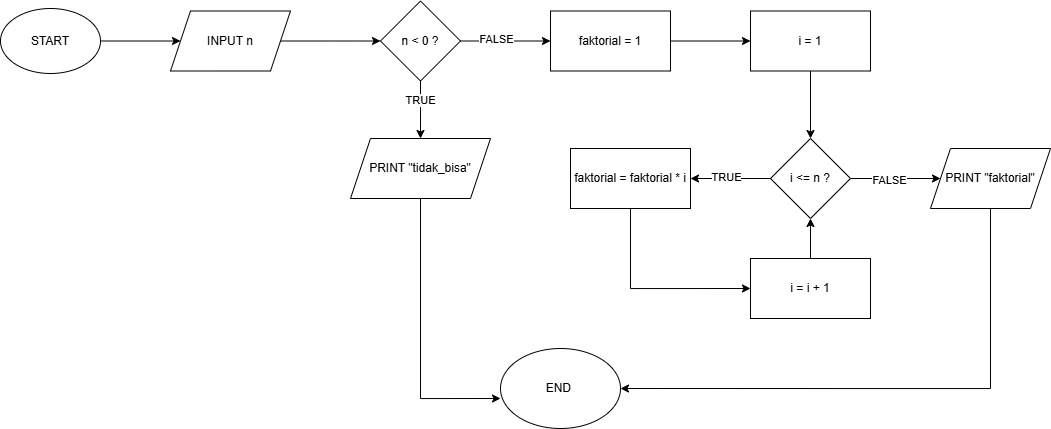

The diagram above was exported from draw.io. Its source (the exported page's mxGraphModel, read from the mxfile embedded in the PNG):
<mxGraphModel dx="1206" dy="531" grid="1" gridSize="10" guides="1" tooltips="1" connect="1" arrows="1" fold="1" page="1" pageScale="1" pageWidth="827" pageHeight="1169" math="0" shadow="0">
  <root>
    <mxCell id="0" />
    <mxCell id="1" parent="0" />
    <mxCell id="Y08KQEfHZDZNvYqmkQyR-38" edge="1" parent="1" style="edgeStyle=orthogonalEdgeStyle;rounded=0;orthogonalLoop=1;jettySize=auto;html=1;exitX=1;exitY=0.5;exitDx=0;exitDy=0;entryX=1;entryY=0.667;entryDx=0;entryDy=0;entryPerimeter=0;" target="Y08KQEfHZDZNvYqmkQyR-31">
      <mxGeometry relative="1" as="geometry">
        <Array as="points">
          <mxPoint x="800" y="63" />
          <mxPoint x="800" y="570" />
        </Array>
        <mxPoint x="700" y="62.5" as="sourcePoint" />
      </mxGeometry>
    </mxCell>
    <mxCell id="Y08KQEfHZDZNvYqmkQyR-45" connectable="0" parent="Y08KQEfHZDZNvYqmkQyR-38" style="edgeLabel;html=1;align=center;verticalAlign=middle;resizable=0;points=[];" value="FALSE" vertex="1">
      <mxGeometry relative="1" x="-0.8881" y="3" as="geometry">
        <mxPoint as="offset" />
      </mxGeometry>
    </mxCell>
    <mxCell id="Y08KQEfHZDZNvYqmkQyR-57" edge="1" parent="1" source="Y08KQEfHZDZNvYqmkQyR-41" style="edgeStyle=orthogonalEdgeStyle;rounded=0;orthogonalLoop=1;jettySize=auto;html=1;exitX=1;exitY=0.5;exitDx=0;exitDy=0;entryX=0;entryY=0.5;entryDx=0;entryDy=0;" target="Y08KQEfHZDZNvYqmkQyR-46">
      <mxGeometry relative="1" as="geometry" />
    </mxCell>
    <mxCell id="Y08KQEfHZDZNvYqmkQyR-41" parent="1" style="ellipse;whiteSpace=wrap;html=1;" value="START" vertex="1">
      <mxGeometry height="65" width="100" y="30" as="geometry" />
    </mxCell>
    <mxCell id="Y08KQEfHZDZNvYqmkQyR-58" edge="1" parent="1" source="Y08KQEfHZDZNvYqmkQyR-46" style="edgeStyle=orthogonalEdgeStyle;rounded=0;orthogonalLoop=1;jettySize=auto;html=1;exitX=1;exitY=0.5;exitDx=0;exitDy=0;entryX=0;entryY=0.5;entryDx=0;entryDy=0;" target="Y08KQEfHZDZNvYqmkQyR-47">
      <mxGeometry relative="1" as="geometry" />
    </mxCell>
    <mxCell id="Y08KQEfHZDZNvYqmkQyR-46" parent="1" style="shape=parallelogram;perimeter=parallelogramPerimeter;whiteSpace=wrap;html=1;fixedSize=1;" value="INPUT n" vertex="1">
      <mxGeometry height="60" width="120" x="170" y="32.5" as="geometry" />
    </mxCell>
    <mxCell id="Y08KQEfHZDZNvYqmkQyR-59" edge="1" parent="1" source="Y08KQEfHZDZNvYqmkQyR-47" style="edgeStyle=orthogonalEdgeStyle;rounded=0;orthogonalLoop=1;jettySize=auto;html=1;exitX=1;exitY=0.5;exitDx=0;exitDy=0;entryX=0;entryY=0.5;entryDx=0;entryDy=0;" target="Y08KQEfHZDZNvYqmkQyR-48">
      <mxGeometry relative="1" as="geometry" />
    </mxCell>
    <mxCell id="Y08KQEfHZDZNvYqmkQyR-70" connectable="0" parent="Y08KQEfHZDZNvYqmkQyR-59" style="edgeLabel;html=1;align=center;verticalAlign=middle;resizable=0;points=[];" value="FALSE" vertex="1">
      <mxGeometry relative="1" x="-0.2183" y="2" as="geometry">
        <mxPoint as="offset" />
      </mxGeometry>
    </mxCell>
    <mxCell id="Y08KQEfHZDZNvYqmkQyR-67" edge="1" parent="1" source="Y08KQEfHZDZNvYqmkQyR-47" style="edgeStyle=orthogonalEdgeStyle;rounded=0;orthogonalLoop=1;jettySize=auto;html=1;exitX=0.5;exitY=1;exitDx=0;exitDy=0;entryX=0.5;entryY=0;entryDx=0;entryDy=0;">
      <mxGeometry relative="1" as="geometry">
        <mxPoint x="420" y="160" as="targetPoint" />
      </mxGeometry>
    </mxCell>
    <mxCell id="Y08KQEfHZDZNvYqmkQyR-71" connectable="0" parent="Y08KQEfHZDZNvYqmkQyR-67" style="edgeLabel;html=1;align=center;verticalAlign=middle;resizable=0;points=[];" value="TRUE" vertex="1">
      <mxGeometry relative="1" x="-0.3238" y="-1" as="geometry">
        <mxPoint y="-1" as="offset" />
      </mxGeometry>
    </mxCell>
    <mxCell id="Y08KQEfHZDZNvYqmkQyR-47" parent="1" style="rhombus;whiteSpace=wrap;html=1;" value="n &amp;lt; 0 ?" vertex="1">
      <mxGeometry height="80" width="80" x="380" y="22.5" as="geometry" />
    </mxCell>
    <mxCell id="Y08KQEfHZDZNvYqmkQyR-60" edge="1" parent="1" source="Y08KQEfHZDZNvYqmkQyR-48" style="edgeStyle=orthogonalEdgeStyle;rounded=0;orthogonalLoop=1;jettySize=auto;html=1;exitX=1;exitY=0.5;exitDx=0;exitDy=0;" target="Y08KQEfHZDZNvYqmkQyR-49">
      <mxGeometry relative="1" as="geometry" />
    </mxCell>
    <mxCell id="Y08KQEfHZDZNvYqmkQyR-48" parent="1" style="whiteSpace=wrap;html=1;" value="faktorial = 1" vertex="1">
      <mxGeometry height="60" width="120" x="550" y="32.5" as="geometry" />
    </mxCell>
    <mxCell id="Y08KQEfHZDZNvYqmkQyR-61" edge="1" parent="1" source="Y08KQEfHZDZNvYqmkQyR-49" style="edgeStyle=orthogonalEdgeStyle;rounded=0;orthogonalLoop=1;jettySize=auto;html=1;exitX=0.5;exitY=1;exitDx=0;exitDy=0;entryX=0.5;entryY=0;entryDx=0;entryDy=0;" target="Y08KQEfHZDZNvYqmkQyR-50">
      <mxGeometry relative="1" as="geometry" />
    </mxCell>
    <mxCell id="Y08KQEfHZDZNvYqmkQyR-49" parent="1" style="whiteSpace=wrap;html=1;" value="i = 1" vertex="1">
      <mxGeometry height="60" width="120" x="750" y="32.5" as="geometry" />
    </mxCell>
    <mxCell id="Y08KQEfHZDZNvYqmkQyR-76" edge="1" parent="1" source="Y08KQEfHZDZNvYqmkQyR-50" style="edgeStyle=orthogonalEdgeStyle;rounded=0;orthogonalLoop=1;jettySize=auto;html=1;exitX=1;exitY=0.5;exitDx=0;exitDy=0;" target="Y08KQEfHZDZNvYqmkQyR-55">
      <mxGeometry relative="1" as="geometry" />
    </mxCell>
    <mxCell id="Y08KQEfHZDZNvYqmkQyR-77" connectable="0" parent="Y08KQEfHZDZNvYqmkQyR-76" style="edgeLabel;html=1;align=center;verticalAlign=middle;resizable=0;points=[];" value="FALSE" vertex="1">
      <mxGeometry relative="1" x="-0.1268" y="-1" as="geometry">
        <mxPoint as="offset" />
      </mxGeometry>
    </mxCell>
    <mxCell id="Y08KQEfHZDZNvYqmkQyR-79" edge="1" parent="1" source="Y08KQEfHZDZNvYqmkQyR-50" style="edgeStyle=orthogonalEdgeStyle;rounded=0;orthogonalLoop=1;jettySize=auto;html=1;exitX=0;exitY=0.5;exitDx=0;exitDy=0;entryX=1;entryY=0.5;entryDx=0;entryDy=0;" target="Y08KQEfHZDZNvYqmkQyR-51">
      <mxGeometry relative="1" as="geometry" />
    </mxCell>
    <mxCell id="Y08KQEfHZDZNvYqmkQyR-80" connectable="0" parent="Y08KQEfHZDZNvYqmkQyR-79" style="edgeLabel;html=1;align=center;verticalAlign=middle;resizable=0;points=[];" value="TRUE" vertex="1">
      <mxGeometry relative="1" x="0.1059" y="-2" as="geometry">
        <mxPoint as="offset" />
      </mxGeometry>
    </mxCell>
    <mxCell id="Y08KQEfHZDZNvYqmkQyR-50" parent="1" style="rhombus;whiteSpace=wrap;html=1;" value="i &amp;lt;= n ?" vertex="1">
      <mxGeometry height="80" width="80" x="770" y="160" as="geometry" />
    </mxCell>
    <mxCell id="Y08KQEfHZDZNvYqmkQyR-64" edge="1" parent="1" source="Y08KQEfHZDZNvYqmkQyR-51" style="edgeStyle=orthogonalEdgeStyle;rounded=0;orthogonalLoop=1;jettySize=auto;html=1;exitX=0.5;exitY=1;exitDx=0;exitDy=0;entryX=0;entryY=0.5;entryDx=0;entryDy=0;" target="Y08KQEfHZDZNvYqmkQyR-56">
      <mxGeometry relative="1" as="geometry" />
    </mxCell>
    <mxCell id="Y08KQEfHZDZNvYqmkQyR-51" parent="1" style="whiteSpace=wrap;html=1;" value="faktorial = faktorial * i" vertex="1">
      <mxGeometry height="60" width="120" x="570" y="170" as="geometry" />
    </mxCell>
    <mxCell id="Y08KQEfHZDZNvYqmkQyR-54" parent="1" style="ellipse;whiteSpace=wrap;html=1;" value="END&amp;nbsp;" vertex="1">
      <mxGeometry height="80" width="120" x="500" y="370" as="geometry" />
    </mxCell>
    <mxCell id="Y08KQEfHZDZNvYqmkQyR-69" edge="1" parent="1" source="Y08KQEfHZDZNvYqmkQyR-55" style="edgeStyle=orthogonalEdgeStyle;rounded=0;orthogonalLoop=1;jettySize=auto;html=1;exitX=0.5;exitY=1;exitDx=0;exitDy=0;entryX=1;entryY=0.5;entryDx=0;entryDy=0;" target="Y08KQEfHZDZNvYqmkQyR-54">
      <mxGeometry relative="1" as="geometry" />
    </mxCell>
    <mxCell id="Y08KQEfHZDZNvYqmkQyR-55" parent="1" style="shape=parallelogram;perimeter=parallelogramPerimeter;whiteSpace=wrap;html=1;fixedSize=1;" value="PRINT &quot;faktorial&quot;" vertex="1">
      <mxGeometry height="60" width="120" x="930" y="170" as="geometry" />
    </mxCell>
    <mxCell id="Y08KQEfHZDZNvYqmkQyR-65" edge="1" parent="1" source="Y08KQEfHZDZNvYqmkQyR-56" style="edgeStyle=orthogonalEdgeStyle;rounded=0;orthogonalLoop=1;jettySize=auto;html=1;exitX=0.5;exitY=0;exitDx=0;exitDy=0;entryX=0.5;entryY=1;entryDx=0;entryDy=0;" target="Y08KQEfHZDZNvYqmkQyR-50">
      <mxGeometry relative="1" as="geometry" />
    </mxCell>
    <mxCell id="Y08KQEfHZDZNvYqmkQyR-56" parent="1" style="whiteSpace=wrap;html=1;" value="i = i + 1" vertex="1">
      <mxGeometry height="60" width="120" x="750" y="280" as="geometry" />
    </mxCell>
    <mxCell id="Y08KQEfHZDZNvYqmkQyR-74" parent="1" style="shape=parallelogram;perimeter=parallelogramPerimeter;whiteSpace=wrap;html=1;fixedSize=1;" value="PRINT &quot;tidak_bisa&quot;" vertex="1">
      <mxGeometry height="60" width="140" x="350" y="160" as="geometry" />
    </mxCell>
    <mxCell id="Y08KQEfHZDZNvYqmkQyR-75" edge="1" parent="1" source="Y08KQEfHZDZNvYqmkQyR-74" style="edgeStyle=orthogonalEdgeStyle;rounded=0;orthogonalLoop=1;jettySize=auto;html=1;exitX=0.5;exitY=1;exitDx=0;exitDy=0;entryX=0;entryY=0.625;entryDx=0;entryDy=0;entryPerimeter=0;" target="Y08KQEfHZDZNvYqmkQyR-54">
      <mxGeometry relative="1" as="geometry" />
    </mxCell>
  </root>
</mxGraphModel>